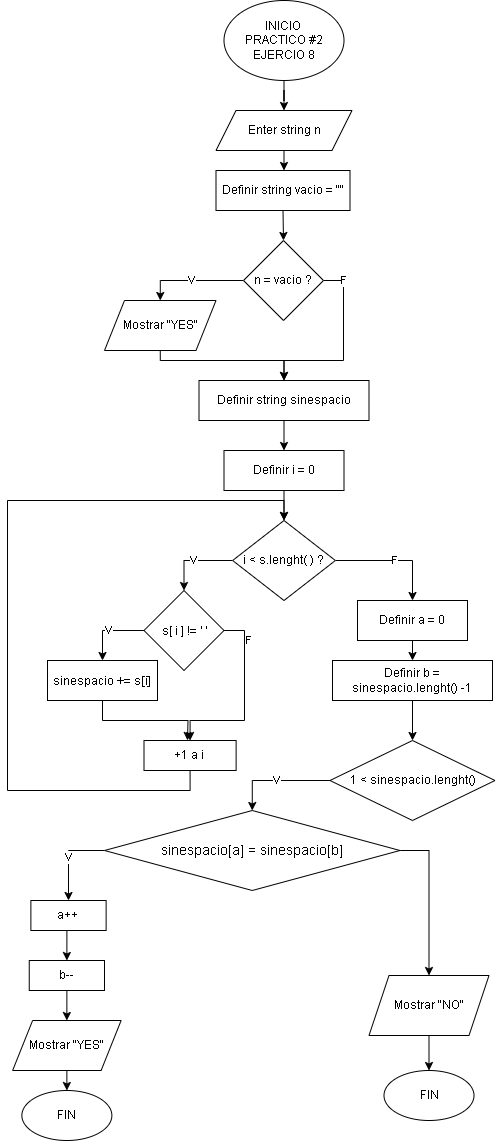

The diagram above was exported from draw.io. Its source (the exported page's mxGraphModel, read from the mxfile embedded in the PNG):
<mxGraphModel dx="1434" dy="780" grid="1" gridSize="10" guides="1" tooltips="1" connect="1" arrows="1" fold="1" page="1" pageScale="1" pageWidth="827" pageHeight="1169" math="0" shadow="0">
  <root>
    <mxCell id="0" />
    <mxCell id="1" parent="0" />
    <mxCell id="NEcSdeRC-0UkgSUavx_R-111" style="edgeStyle=orthogonalEdgeStyle;rounded=0;orthogonalLoop=1;jettySize=auto;html=1;exitX=0.5;exitY=1;exitDx=0;exitDy=0;fontFamily=Helvetica;" parent="1" source="8Z5KYWjP1RI4o8_INC1V-1" target="NEcSdeRC-0UkgSUavx_R-109" edge="1">
      <mxGeometry relative="1" as="geometry" />
    </mxCell>
    <mxCell id="8Z5KYWjP1RI4o8_INC1V-1" value="INICIO&amp;nbsp;&lt;div&gt;PRACTICO #2&lt;br&gt;&lt;div&gt;EJERCIO 8&lt;/div&gt;&lt;/div&gt;" style="ellipse;whiteSpace=wrap;html=1;fontFamily=Helvetica;" parent="1" vertex="1">
      <mxGeometry x="286.5" y="10" width="120" height="80" as="geometry" />
    </mxCell>
    <mxCell id="QiFFyjEqlW61KFqYCfQC-42" style="edgeStyle=orthogonalEdgeStyle;rounded=0;orthogonalLoop=1;jettySize=auto;html=1;exitX=0.5;exitY=1;exitDx=0;exitDy=0;entryX=0.5;entryY=0;entryDx=0;entryDy=0;fontFamily=Helvetica;" parent="1" source="NEcSdeRC-0UkgSUavx_R-109" edge="1">
      <mxGeometry relative="1" as="geometry">
        <mxPoint x="346.5" y="180" as="targetPoint" />
      </mxGeometry>
    </mxCell>
    <mxCell id="NEcSdeRC-0UkgSUavx_R-109" value="Enter string n" style="shape=parallelogram;perimeter=parallelogramPerimeter;whiteSpace=wrap;html=1;fixedSize=1;fontFamily=Helvetica;" parent="1" vertex="1">
      <mxGeometry x="278.5" y="120" width="136" height="40" as="geometry" />
    </mxCell>
    <mxCell id="4mZovCddXX32TFtKimJk-84" style="edgeStyle=orthogonalEdgeStyle;rounded=0;orthogonalLoop=1;jettySize=auto;html=1;exitX=0.5;exitY=1;exitDx=0;exitDy=0;entryX=0.5;entryY=0;entryDx=0;entryDy=0;" edge="1" parent="1" source="4mZovCddXX32TFtKimJk-1" target="4mZovCddXX32TFtKimJk-56">
      <mxGeometry relative="1" as="geometry" />
    </mxCell>
    <mxCell id="4mZovCddXX32TFtKimJk-1" value="Definir string vacio = &quot;&quot;" style="rounded=0;whiteSpace=wrap;html=1;" vertex="1" parent="1">
      <mxGeometry x="278.5" y="180" width="134" height="40" as="geometry" />
    </mxCell>
    <mxCell id="4mZovCddXX32TFtKimJk-122" value="V" style="edgeStyle=orthogonalEdgeStyle;rounded=0;orthogonalLoop=1;jettySize=auto;html=1;exitX=0;exitY=0.5;exitDx=0;exitDy=0;entryX=0.5;entryY=0;entryDx=0;entryDy=0;" edge="1" parent="1" source="4mZovCddXX32TFtKimJk-56" target="4mZovCddXX32TFtKimJk-121">
      <mxGeometry relative="1" as="geometry" />
    </mxCell>
    <mxCell id="4mZovCddXX32TFtKimJk-127" value="F" style="edgeStyle=orthogonalEdgeStyle;rounded=0;orthogonalLoop=1;jettySize=auto;html=1;exitX=1;exitY=0.5;exitDx=0;exitDy=0;entryX=0.5;entryY=0;entryDx=0;entryDy=0;" edge="1" parent="1" source="4mZovCddXX32TFtKimJk-56" target="4mZovCddXX32TFtKimJk-137">
      <mxGeometry x="-0.7772" relative="1" as="geometry">
        <mxPoint x="455" y="340" as="targetPoint" />
        <Array as="points">
          <mxPoint x="406" y="290" />
          <mxPoint x="406" y="370" />
          <mxPoint x="347" y="370" />
        </Array>
        <mxPoint as="offset" />
      </mxGeometry>
    </mxCell>
    <mxCell id="4mZovCddXX32TFtKimJk-56" value="n = vacio ?" style="rhombus;whiteSpace=wrap;html=1;" vertex="1" parent="1">
      <mxGeometry x="306" y="250" width="80" height="80" as="geometry" />
    </mxCell>
    <mxCell id="4mZovCddXX32TFtKimJk-138" style="edgeStyle=orthogonalEdgeStyle;rounded=0;orthogonalLoop=1;jettySize=auto;html=1;exitX=0.5;exitY=1;exitDx=0;exitDy=0;entryX=0.5;entryY=0;entryDx=0;entryDy=0;" edge="1" parent="1" source="4mZovCddXX32TFtKimJk-121" target="4mZovCddXX32TFtKimJk-137">
      <mxGeometry relative="1" as="geometry">
        <Array as="points">
          <mxPoint x="223" y="370" />
          <mxPoint x="347" y="370" />
        </Array>
      </mxGeometry>
    </mxCell>
    <mxCell id="4mZovCddXX32TFtKimJk-121" value="Mostrar &quot;YES&quot;" style="shape=parallelogram;perimeter=parallelogramPerimeter;whiteSpace=wrap;html=1;fixedSize=1;" vertex="1" parent="1">
      <mxGeometry x="167" y="310" width="111.5" height="50" as="geometry" />
    </mxCell>
    <mxCell id="4mZovCddXX32TFtKimJk-141" style="edgeStyle=orthogonalEdgeStyle;rounded=0;orthogonalLoop=1;jettySize=auto;html=1;exitX=0.5;exitY=1;exitDx=0;exitDy=0;entryX=0.5;entryY=0;entryDx=0;entryDy=0;" edge="1" parent="1" source="4mZovCddXX32TFtKimJk-137" target="4mZovCddXX32TFtKimJk-140">
      <mxGeometry relative="1" as="geometry" />
    </mxCell>
    <mxCell id="4mZovCddXX32TFtKimJk-137" value="Definir string sinespacio" style="rounded=0;whiteSpace=wrap;html=1;" vertex="1" parent="1">
      <mxGeometry x="261.5" y="390" width="170" height="40" as="geometry" />
    </mxCell>
    <mxCell id="4mZovCddXX32TFtKimJk-143" style="edgeStyle=orthogonalEdgeStyle;rounded=0;orthogonalLoop=1;jettySize=auto;html=1;exitX=0.5;exitY=1;exitDx=0;exitDy=0;entryX=0.5;entryY=0;entryDx=0;entryDy=0;" edge="1" parent="1" source="4mZovCddXX32TFtKimJk-140" target="4mZovCddXX32TFtKimJk-142">
      <mxGeometry relative="1" as="geometry" />
    </mxCell>
    <mxCell id="4mZovCddXX32TFtKimJk-140" value="Definir i = 0" style="rounded=0;whiteSpace=wrap;html=1;" vertex="1" parent="1">
      <mxGeometry x="286.5" y="460" width="120" height="40" as="geometry" />
    </mxCell>
    <mxCell id="4mZovCddXX32TFtKimJk-145" value="V" style="edgeStyle=orthogonalEdgeStyle;rounded=0;orthogonalLoop=1;jettySize=auto;html=1;exitX=0;exitY=0.5;exitDx=0;exitDy=0;entryX=0.5;entryY=0;entryDx=0;entryDy=0;" edge="1" parent="1" source="4mZovCddXX32TFtKimJk-142" target="4mZovCddXX32TFtKimJk-144">
      <mxGeometry relative="1" as="geometry" />
    </mxCell>
    <mxCell id="4mZovCddXX32TFtKimJk-154" value="F" style="edgeStyle=orthogonalEdgeStyle;rounded=0;orthogonalLoop=1;jettySize=auto;html=1;exitX=1;exitY=0.5;exitDx=0;exitDy=0;entryX=0.5;entryY=0;entryDx=0;entryDy=0;" edge="1" parent="1" source="4mZovCddXX32TFtKimJk-142" target="4mZovCddXX32TFtKimJk-152">
      <mxGeometry relative="1" as="geometry" />
    </mxCell>
    <mxCell id="4mZovCddXX32TFtKimJk-142" value="i &amp;lt; s.lenght( ) ?" style="rhombus;whiteSpace=wrap;html=1;" vertex="1" parent="1">
      <mxGeometry x="295.13" y="530" width="102.75" height="80" as="geometry" />
    </mxCell>
    <mxCell id="4mZovCddXX32TFtKimJk-147" value="V" style="edgeStyle=orthogonalEdgeStyle;rounded=0;orthogonalLoop=1;jettySize=auto;html=1;exitX=0;exitY=0.5;exitDx=0;exitDy=0;entryX=0.5;entryY=0;entryDx=0;entryDy=0;" edge="1" parent="1" source="4mZovCddXX32TFtKimJk-144" target="4mZovCddXX32TFtKimJk-146">
      <mxGeometry relative="1" as="geometry" />
    </mxCell>
    <mxCell id="4mZovCddXX32TFtKimJk-149" value="F" style="edgeStyle=orthogonalEdgeStyle;rounded=0;orthogonalLoop=1;jettySize=auto;html=1;exitX=1;exitY=0.5;exitDx=0;exitDy=0;entryX=0.5;entryY=0;entryDx=0;entryDy=0;" edge="1" parent="1" source="4mZovCddXX32TFtKimJk-144" target="4mZovCddXX32TFtKimJk-148">
      <mxGeometry x="-0.6737" y="4" relative="1" as="geometry">
        <Array as="points">
          <mxPoint x="307" y="640" />
          <mxPoint x="307" y="730" />
          <mxPoint x="253" y="730" />
        </Array>
        <mxPoint as="offset" />
      </mxGeometry>
    </mxCell>
    <mxCell id="4mZovCddXX32TFtKimJk-144" value="&lt;div style=&quot;background-color: rgb(255, 255, 255); line-height: 19px; white-space: pre;&quot;&gt;s[ i ] != ' '&lt;/div&gt;" style="rhombus;whiteSpace=wrap;html=1;" vertex="1" parent="1">
      <mxGeometry x="206.5" y="600" width="80" height="80" as="geometry" />
    </mxCell>
    <mxCell id="4mZovCddXX32TFtKimJk-150" style="edgeStyle=orthogonalEdgeStyle;rounded=0;orthogonalLoop=1;jettySize=auto;html=1;exitX=0.5;exitY=1;exitDx=0;exitDy=0;" edge="1" parent="1" source="4mZovCddXX32TFtKimJk-146">
      <mxGeometry relative="1" as="geometry">
        <mxPoint x="250" y="750" as="targetPoint" />
      </mxGeometry>
    </mxCell>
    <mxCell id="4mZovCddXX32TFtKimJk-146" value="&lt;font face=&quot;Georgia&quot; style=&quot;font-size: 12px;&quot;&gt;&lt;br&gt;&lt;/font&gt;&lt;div style=&quot;background-color: rgb(255, 255, 255); font-weight: normal; line-height: 19px; white-space: pre;&quot;&gt;&lt;div&gt;&lt;font style=&quot;font-size: 12px;&quot;&gt;sinespacio&lt;/font&gt;&lt;font face=&quot;npO-YGeCPNuU5ksbEhjI&quot; style=&quot;font-size: 12px;&quot;&gt; +&lt;/font&gt;&lt;font face=&quot;Helvetica&quot; style=&quot;font-size: 12px;&quot;&gt;= &lt;/font&gt;&lt;font face=&quot;Helvetica&quot; style=&quot;font-size: 12px;&quot;&gt;s&lt;/font&gt;&lt;font face=&quot;npO-YGeCPNuU5ksbEhjI&quot; style=&quot;font-size: 12px;&quot;&gt;[&lt;/font&gt;&lt;font face=&quot;Helvetica&quot; style=&quot;font-size: 12px;&quot;&gt;i&lt;/font&gt;&lt;font face=&quot;npO-YGeCPNuU5ksbEhjI&quot; style=&quot;font-size: 12px;&quot;&gt;]&lt;/font&gt;&lt;/div&gt;&lt;/div&gt;&lt;font face=&quot;npO-YGeCPNuU5ksbEhjI&quot; style=&quot;font-size: 12px;&quot;&gt;&lt;br&gt;&lt;/font&gt;" style="rounded=0;whiteSpace=wrap;html=1;" vertex="1" parent="1">
      <mxGeometry x="110" y="670" width="110" height="40" as="geometry" />
    </mxCell>
    <mxCell id="4mZovCddXX32TFtKimJk-151" style="edgeStyle=orthogonalEdgeStyle;rounded=0;orthogonalLoop=1;jettySize=auto;html=1;exitX=0.5;exitY=1;exitDx=0;exitDy=0;entryX=0.5;entryY=0;entryDx=0;entryDy=0;" edge="1" parent="1" source="4mZovCddXX32TFtKimJk-148" target="4mZovCddXX32TFtKimJk-142">
      <mxGeometry relative="1" as="geometry">
        <Array as="points">
          <mxPoint x="253" y="800" />
          <mxPoint x="70" y="800" />
          <mxPoint x="70" y="510" />
          <mxPoint x="347" y="510" />
        </Array>
      </mxGeometry>
    </mxCell>
    <mxCell id="4mZovCddXX32TFtKimJk-148" value="+1 a i" style="rounded=0;whiteSpace=wrap;html=1;" vertex="1" parent="1">
      <mxGeometry x="206.5" y="750" width="92.12" height="30" as="geometry" />
    </mxCell>
    <mxCell id="4mZovCddXX32TFtKimJk-155" style="edgeStyle=orthogonalEdgeStyle;rounded=0;orthogonalLoop=1;jettySize=auto;html=1;exitX=0.5;exitY=1;exitDx=0;exitDy=0;entryX=0.5;entryY=0;entryDx=0;entryDy=0;" edge="1" parent="1" source="4mZovCddXX32TFtKimJk-152" target="4mZovCddXX32TFtKimJk-153">
      <mxGeometry relative="1" as="geometry" />
    </mxCell>
    <mxCell id="4mZovCddXX32TFtKimJk-152" value="Definir a = 0" style="rounded=0;whiteSpace=wrap;html=1;" vertex="1" parent="1">
      <mxGeometry x="420" y="610" width="110" height="40" as="geometry" />
    </mxCell>
    <mxCell id="4mZovCddXX32TFtKimJk-175" style="edgeStyle=orthogonalEdgeStyle;rounded=0;orthogonalLoop=1;jettySize=auto;html=1;exitX=0.5;exitY=1;exitDx=0;exitDy=0;entryX=0.5;entryY=0;entryDx=0;entryDy=0;" edge="1" parent="1" source="4mZovCddXX32TFtKimJk-153" target="4mZovCddXX32TFtKimJk-158">
      <mxGeometry relative="1" as="geometry" />
    </mxCell>
    <mxCell id="4mZovCddXX32TFtKimJk-153" value="Definir b = sinespacio.lenght() -1" style="rounded=0;whiteSpace=wrap;html=1;" vertex="1" parent="1">
      <mxGeometry x="395" y="670" width="160" height="40" as="geometry" />
    </mxCell>
    <mxCell id="4mZovCddXX32TFtKimJk-161" value="V" style="edgeStyle=orthogonalEdgeStyle;rounded=0;orthogonalLoop=1;jettySize=auto;html=1;exitX=0;exitY=0.5;exitDx=0;exitDy=0;entryX=0.5;entryY=0;entryDx=0;entryDy=0;" edge="1" parent="1" source="4mZovCddXX32TFtKimJk-158" target="4mZovCddXX32TFtKimJk-160">
      <mxGeometry relative="1" as="geometry" />
    </mxCell>
    <mxCell id="4mZovCddXX32TFtKimJk-158" value="1 &amp;lt; sinespacio.lenght()" style="rhombus;whiteSpace=wrap;html=1;" vertex="1" parent="1">
      <mxGeometry x="392.5" y="750" width="165" height="80" as="geometry" />
    </mxCell>
    <mxCell id="4mZovCddXX32TFtKimJk-172" style="edgeStyle=orthogonalEdgeStyle;rounded=0;orthogonalLoop=1;jettySize=auto;html=1;exitX=1;exitY=0.5;exitDx=0;exitDy=0;entryX=0.5;entryY=0;entryDx=0;entryDy=0;" edge="1" parent="1" source="4mZovCddXX32TFtKimJk-160" target="4mZovCddXX32TFtKimJk-171">
      <mxGeometry relative="1" as="geometry" />
    </mxCell>
    <mxCell id="4mZovCddXX32TFtKimJk-176" value="V" style="edgeStyle=orthogonalEdgeStyle;rounded=0;orthogonalLoop=1;jettySize=auto;html=1;exitX=0;exitY=0.5;exitDx=0;exitDy=0;entryX=0.5;entryY=0;entryDx=0;entryDy=0;" edge="1" parent="1" source="4mZovCddXX32TFtKimJk-160" target="4mZovCddXX32TFtKimJk-162">
      <mxGeometry relative="1" as="geometry" />
    </mxCell>
    <mxCell id="4mZovCddXX32TFtKimJk-160" value="&lt;div style=&quot;background-color: rgb(255, 255, 255); font-size: 14px; line-height: 19px; white-space: pre;&quot;&gt;&lt;font face=&quot;Helvetica&quot;&gt;sinespacio[a] = sinespacio[b]&lt;/font&gt;&lt;/div&gt;" style="rhombus;whiteSpace=wrap;html=1;" vertex="1" parent="1">
      <mxGeometry x="167" y="820" width="295.5" height="80" as="geometry" />
    </mxCell>
    <mxCell id="4mZovCddXX32TFtKimJk-165" style="edgeStyle=orthogonalEdgeStyle;rounded=0;orthogonalLoop=1;jettySize=auto;html=1;exitX=0.5;exitY=1;exitDx=0;exitDy=0;entryX=0.5;entryY=0;entryDx=0;entryDy=0;" edge="1" parent="1" source="4mZovCddXX32TFtKimJk-162" target="4mZovCddXX32TFtKimJk-163">
      <mxGeometry relative="1" as="geometry" />
    </mxCell>
    <mxCell id="4mZovCddXX32TFtKimJk-162" value="a++" style="rounded=0;whiteSpace=wrap;html=1;" vertex="1" parent="1">
      <mxGeometry x="93.38" y="910" width="75.25" height="30" as="geometry" />
    </mxCell>
    <mxCell id="4mZovCddXX32TFtKimJk-167" style="edgeStyle=orthogonalEdgeStyle;rounded=0;orthogonalLoop=1;jettySize=auto;html=1;exitX=0.5;exitY=1;exitDx=0;exitDy=0;entryX=0.5;entryY=0;entryDx=0;entryDy=0;" edge="1" parent="1" source="4mZovCddXX32TFtKimJk-163" target="4mZovCddXX32TFtKimJk-166">
      <mxGeometry relative="1" as="geometry" />
    </mxCell>
    <mxCell id="4mZovCddXX32TFtKimJk-163" value="b--" style="rounded=0;whiteSpace=wrap;html=1;" vertex="1" parent="1">
      <mxGeometry x="91.75" y="970" width="75.25" height="30" as="geometry" />
    </mxCell>
    <mxCell id="4mZovCddXX32TFtKimJk-170" style="edgeStyle=orthogonalEdgeStyle;rounded=0;orthogonalLoop=1;jettySize=auto;html=1;exitX=0.5;exitY=1;exitDx=0;exitDy=0;entryX=0.5;entryY=0;entryDx=0;entryDy=0;" edge="1" parent="1" source="4mZovCddXX32TFtKimJk-166" target="4mZovCddXX32TFtKimJk-168">
      <mxGeometry relative="1" as="geometry" />
    </mxCell>
    <mxCell id="4mZovCddXX32TFtKimJk-166" value="Mostrar &quot;YES&quot;" style="shape=parallelogram;perimeter=parallelogramPerimeter;whiteSpace=wrap;html=1;fixedSize=1;" vertex="1" parent="1">
      <mxGeometry x="75.11999999999999" y="1030" width="108.5" height="50" as="geometry" />
    </mxCell>
    <mxCell id="4mZovCddXX32TFtKimJk-168" value="FIN" style="ellipse;whiteSpace=wrap;html=1;" vertex="1" parent="1">
      <mxGeometry x="84.37" y="1100" width="90" height="50" as="geometry" />
    </mxCell>
    <mxCell id="4mZovCddXX32TFtKimJk-174" style="edgeStyle=orthogonalEdgeStyle;rounded=0;orthogonalLoop=1;jettySize=auto;html=1;exitX=0.5;exitY=1;exitDx=0;exitDy=0;entryX=0.5;entryY=0;entryDx=0;entryDy=0;" edge="1" parent="1" source="4mZovCddXX32TFtKimJk-171" target="4mZovCddXX32TFtKimJk-173">
      <mxGeometry relative="1" as="geometry" />
    </mxCell>
    <mxCell id="4mZovCddXX32TFtKimJk-171" value="Mostrar &quot;NO&quot;" style="shape=parallelogram;perimeter=parallelogramPerimeter;whiteSpace=wrap;html=1;fixedSize=1;" vertex="1" parent="1">
      <mxGeometry x="431.5" y="985" width="120" height="60" as="geometry" />
    </mxCell>
    <mxCell id="4mZovCddXX32TFtKimJk-173" value="FIN" style="ellipse;whiteSpace=wrap;html=1;" vertex="1" parent="1">
      <mxGeometry x="446.5" y="1080" width="90" height="50" as="geometry" />
    </mxCell>
  </root>
</mxGraphModel>